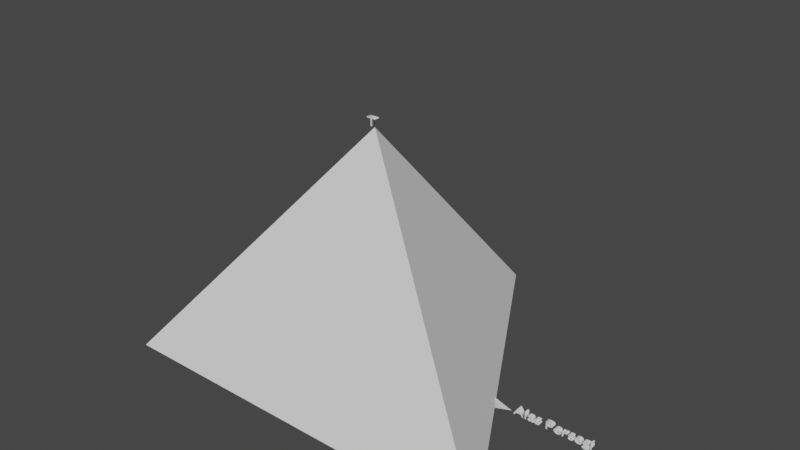 # Source: ket_limas3.blend  (saved by Blender 2.92.15; exported with 4.5.12 LTS)
import bpy
from mathutils import Matrix  # noqa: F401  (used for matrix-valued properties, if any)

bpy.ops.wm.read_factory_settings(use_empty=True)
scene = bpy.context.scene
scene.name = 'Scene'

# ---- collections
col_collection = bpy.data.collections.new('Collection'); scene.collection.children.link(col_collection)

# ---- world
world_world = bpy.data.worlds.new('World'); scene.world = world_world
world_world.use_nodes = True; world_world.node_tree.nodes.clear()
_N = world_world.node_tree.nodes; _L = world_world.node_tree.links
n0 = _N.new('ShaderNodeOutputWorld'); n0.name = 'World Output'; n0.location = (300, 300)
n1 = _N.new('ShaderNodeBackground'); n1.name = 'Background'; n1.location = (10, 300)
n1.inputs[0].default_value = (0.05088, 0.05088, 0.05088, 1.0)
_L.new(n1.outputs[0], n0.inputs[0])
n0.is_active_output = True
world_world.color = (0.05088, 0.05088, 0.05088)
world_world.use_sun_shadow = False
world_world.sun_shadow_jitter_overblur = 0.0

# ---- meshes
me_cube_006 = bpy.data.meshes.new('Cube.006')
me_cube_006.from_pydata([], [], [])
_uv = me_cube_006.uv_layers.new(name='UVMap')
_uv.uv.foreach_set('vector', [])
me_cube_006.use_remesh_fix_poles = True
me_cube_006.use_remesh_preserve_attributes = False
me_cube_006.use_mirror_vertex_groups = False
me_cube_006.update()
me_cylinder_003 = bpy.data.meshes.new('Cylinder.003')
me_cylinder_003.from_pydata([], [], [])
_uv = me_cylinder_003.uv_layers.new(name='UVMap')
_uv.uv.foreach_set('vector', [])
me_cylinder_003.use_remesh_fix_poles = True
me_cylinder_003.use_remesh_preserve_attributes = False
me_cylinder_003.use_mirror_vertex_groups = False
me_cylinder_003.update()
me_plane_002 = bpy.data.meshes.new('Plane.002')
me_plane_002.from_pydata([(-1.0, -1.0, 0.0), (1.0, -1.0, 0.0), (-1.0, 1.0, 0.0), (1.0, 1.0, 0.0)], [], [(0, 1, 3, 2)])
_uv = me_plane_002.uv_layers.new(name='UVMap')
_uv.uv.foreach_set('vector', [0.0, 0.0, 1.0, 0.0, 1.0, 1.0, 0.0, 1.0])
me_plane_002.use_remesh_fix_poles = True
me_plane_002.use_remesh_preserve_attributes = False
me_plane_002.use_mirror_vertex_groups = False
me_plane_002.update()
me_plane_001 = bpy.data.meshes.new('Plane.001')
me_plane_001.from_pydata([(-1.0, 0.0, 0.0), (1.0, -1.0, 0.0), (1.0, 1.0, 0.0)], [], [(0, 1, 2)])
_uv = me_plane_001.uv_layers.new(name='UVMap')
_uv.uv.foreach_set('vector', [0.0, 0.0, 1.0, 0.0, 1.0, 1.0])
me_plane_001.use_remesh_fix_poles = True
me_plane_001.use_remesh_preserve_attributes = False
me_plane_001.use_mirror_vertex_groups = False
me_plane_001.update()
me_plane_004 = bpy.data.meshes.new('Plane.004')
me_plane_004.from_pydata([(-1.0, 0.0, 0.0), (1.0, -1.0, 0.0), (1.0, 1.0, 0.0)], [], [(0, 1, 2)])
_uv = me_plane_004.uv_layers.new(name='UVMap')
_uv.uv.foreach_set('vector', [0.0, 0.0, 1.0, 0.0, 1.0, 1.0])
me_plane_004.use_remesh_fix_poles = True
me_plane_004.use_remesh_preserve_attributes = False
me_plane_004.use_mirror_vertex_groups = False
me_plane_004.update()
me_plane_007 = bpy.data.meshes.new('Plane.007')
me_plane_007.from_pydata([(-1.0, -1.0, 0.0), (1.0, -1.0, 0.0), (-1.0, 1.0, 0.0), (1.0, 1.0, 0.0)], [], [(0, 1, 3, 2)])
_uv = me_plane_007.uv_layers.new(name='UVMap')
_uv.uv.foreach_set('vector', [0.0, 0.0, 1.0, 0.0, 1.0, 1.0, 0.0, 1.0])
me_plane_007.use_remesh_fix_poles = True
me_plane_007.use_remesh_preserve_attributes = False
me_plane_007.use_mirror_vertex_groups = False
me_plane_007.update()
me_cylinder_001 = bpy.data.meshes.new('Cylinder.001')
me_cylinder_001.from_pydata([(0.0, 1.0, -1.0), (-1.987e-08, 9.934e-09, 1.0), (0.866, -0.5, -1.0)], [], [(0, 1, 2)])
_uv = me_cylinder_001.uv_layers.new(name='UVMap')
_uv.uv.foreach_set('vector', [1.0, 0.5, 0.6667, 1.0, 0.6667, 0.5])
me_cylinder_001.use_remesh_fix_poles = True
me_cylinder_001.use_remesh_preserve_attributes = False
me_cylinder_001.use_mirror_vertex_groups = False
me_cylinder_001.update()
me_cylinder_002 = bpy.data.meshes.new('Cylinder.002')
me_cylinder_002.from_pydata([(-1.987e-08, 9.934e-09, 1.0), (0.866, -0.5, -1.0), (-0.866, -0.5, -1.0)], [], [(1, 0, 2)])
_uv = me_cylinder_002.uv_layers.new(name='UVMap')
_uv.uv.foreach_set('vector', [0.6667, 0.5, 0.3333, 1.0, 0.3333, 0.5])
me_cylinder_002.use_remesh_fix_poles = True
me_cylinder_002.use_remesh_preserve_attributes = False
me_cylinder_002.use_mirror_vertex_groups = False
me_cylinder_002.update()
me_cylinder_004 = bpy.data.meshes.new('Cylinder.004')
me_cylinder_004.from_pydata([(0.0, 1.0, -1.0), (-1.987e-08, 9.934e-09, 1.0), (-0.866, -0.5, -1.0)], [], [(2, 1, 0)])
_uv = me_cylinder_004.uv_layers.new(name='UVMap')
_uv.uv.foreach_set('vector', [0.3333, 0.5, -5.96e-08, 1.0, -5.96e-08, 0.5])
me_cylinder_004.use_remesh_fix_poles = True
me_cylinder_004.use_remesh_preserve_attributes = False
me_cylinder_004.use_mirror_vertex_groups = False
me_cylinder_004.update()
me_cylinder_005 = bpy.data.meshes.new('Cylinder.005')
me_cylinder_005.from_pydata([(0.0, 1.0, -1.0), (0.866, -0.5, -1.0), (-0.866, -0.5, -1.0)], [], [(0, 1, 2)])
_uv = me_cylinder_005.uv_layers.new(name='UVMap')
_uv.uv.foreach_set('vector', [0.75, 0.49, 0.9578, 0.13, 0.5422, 0.13])
me_cylinder_005.use_remesh_fix_poles = True
me_cylinder_005.use_remesh_preserve_attributes = False
me_cylinder_005.use_mirror_vertex_groups = False
me_cylinder_005.update()

# ---- curves / text
txt_text_001 = bpy.data.curves.new('Text.001', 'FONT')
txt_text_001.dimensions = '2D'
txt_text_001.body = 'Alas Persegi'
txt_text_001.use_path_clamp = True
txt_text_001.extrude = 0.1
txt_text_004 = bpy.data.curves.new('Text.004', 'FONT')
txt_text_004.dimensions = '2D'
txt_text_004.body = 'Alas Segitiga'
txt_text_004.use_path_clamp = True
txt_text_004.extrude = 0.1
txt_text_002 = bpy.data.curves.new('Text.002', 'FONT')
txt_text_002.dimensions = '2D'
txt_text_002.body = 'T'
txt_text_002.use_path_clamp = True
txt_text_002.extrude = 0.1

# ---- objects
ob_cube = bpy.data.objects.new('Cube', me_cube_006)
ob_cylinder = bpy.data.objects.new('Cylinder', me_cylinder_003)
ob_plane_005 = bpy.data.objects.new('Plane.005', me_plane_002)
ob_plane_006 = bpy.data.objects.new('Plane.006', me_plane_001)
ob_text_004 = bpy.data.objects.new('Text.004', txt_text_001)
ob_plane_002 = bpy.data.objects.new('Plane.002', me_plane_004)
ob_plane_003 = bpy.data.objects.new('Plane.003', me_plane_007)
ob_text_001 = bpy.data.objects.new('Text.001', txt_text_004)
ob_text_002 = bpy.data.objects.new('Text.002', txt_text_002)
ob_cylinder_001 = bpy.data.objects.new('Cylinder.001', me_cylinder_001)
ob_cylinder_002 = bpy.data.objects.new('Cylinder.002', me_cylinder_002)
ob_cylinder_003 = bpy.data.objects.new('Cylinder.003', me_cylinder_004)
ob_cylinder_004 = bpy.data.objects.new('Cylinder.004', me_cylinder_005)

# ---- transforms, parenting, visibility, modifiers, constraints
ob_cube.location = (-0.08296, 0.0, -0.02632)
ob_cube.scale = (1.13, 1.0, 0.546)
ob_cube.lineart.crease_threshold = 0.0
ob_cylinder.location = (-0.04503, 0.3052, 0.3012)
ob_cylinder.scale = (1.0, 1.0, 0.5308)
ob_cylinder.lineart.crease_threshold = 0.0
ob_plane_005.parent = ob_plane_006
ob_plane_005.matrix_parent_inverse = Matrix(((2.35, -0.0, 0.0, 8.986), (-0.0, 3.571, -0.0, 0.0), (0.0, 0.0, 1.0, -0.0), (-0.0, 0.0, -0.0, 1.0)))
ob_plane_005.location = (-2.584, 0.0, 0.0)
ob_plane_005.scale = (0.8116, 0.1196, 1.0)
ob_plane_005.lineart.crease_threshold = 0.0
ob_plane_006.location = (0.4943, 0.4332, -0.2436)
ob_plane_006.rotation_euler = (1.571, -3.142, 0.0)
ob_plane_006.scale = (0.04052, 0.02477, 0.6974)
ob_plane_006.lineart.crease_threshold = 0.0
ob_text_004.location = (0.5498, 0.4304, -0.243)
ob_text_004.rotation_euler = (1.571, 0.0, 0.0)
ob_text_004.scale = (0.07299, 0.04989, 0.1)
ob_text_004.lineart.crease_threshold = 0.0
ob_plane_002.location = (-0.818, 0.3572, -0.2398)
ob_plane_002.rotation_euler = (0.01451, -3.095, 2.623)
ob_plane_002.scale = (0.04052, 0.02477, 0.6974)
ob_plane_002.lineart.crease_threshold = 0.0
ob_plane_003.parent = ob_plane_002
ob_plane_003.matrix_parent_inverse = Matrix(((2.35, -0.0, 0.0, 8.986), (-0.0, 3.571, -0.0, 0.0), (0.0, 0.0, 1.0, -0.0), (-0.0, 0.0, -0.0, 1.0)))
ob_plane_003.location = (-2.584, 0.0, 0.0)
ob_plane_003.scale = (0.8116, 0.1196, 1.0)
ob_plane_003.lineart.crease_threshold = 0.0
ob_text_001.location = (-1.168, 0.5676, -0.2564)
ob_text_001.rotation_euler = (1.571, -0.0, -0.5207)
ob_text_001.scale = (0.07299, 0.04989, 0.1)
ob_text_001.lineart.crease_threshold = 0.0
ob_text_002.location = (-0.07674, 0.3063, 0.8358)
ob_text_002.rotation_euler = (1.571, -0.0, 0.0)
ob_text_002.scale = (0.07299, 0.04989, 0.1)
ob_text_002.lineart.crease_threshold = 0.0
ob_cylinder_001.location = (-0.04503, 0.3052, 0.3012)
ob_cylinder_001.scale = (1.0, 1.0, 0.5308)
ob_cylinder_001.lineart.crease_threshold = 0.0
ob_cylinder_002.location = (-0.04503, 0.3052, 0.3012)
ob_cylinder_002.scale = (1.0, 1.0, 0.5308)
ob_cylinder_002.lineart.crease_threshold = 0.0
ob_cylinder_003.location = (-0.04503, 0.3052, 0.3012)
ob_cylinder_003.scale = (1.0, 1.0, 0.5308)
ob_cylinder_003.lineart.crease_threshold = 0.0
ob_cylinder_004.location = (-0.04503, 0.3052, 0.3012)
ob_cylinder_004.scale = (1.0, 1.0, 0.5308)
ob_cylinder_004.lineart.crease_threshold = 0.0

# ---- collection membership
col_collection.objects.link(ob_cube)
col_collection.objects.link(ob_cylinder)
col_collection.objects.link(ob_plane_005)
col_collection.objects.link(ob_plane_006)
col_collection.objects.link(ob_text_004)
col_collection.objects.link(ob_plane_002)
col_collection.objects.link(ob_plane_003)
col_collection.objects.link(ob_text_001)
col_collection.objects.link(ob_text_002)
col_collection.objects.link(ob_cylinder_001)
col_collection.objects.link(ob_cylinder_002)
col_collection.objects.link(ob_cylinder_003)
col_collection.objects.link(ob_cylinder_004)

# ---- scene / render settings (as saved in the file)
scene.frame_start = 1; scene.frame_end = 250; scene.frame_set(1)
scene.render.engine = 'BLENDER_EEVEE_NEXT'
scene.cycles.use_denoising = False
scene.cycles.samples = 128
scene.cycles.sampling_pattern = 'TABULATED_SOBOL'
scene.cycles.use_adaptive_sampling = False
scene.cycles.use_light_tree = False
scene.view_settings.view_transform = 'Filmic'
bpy.context.view_layer.update()

# ---- added for rendering (the .blend has no active camera and no usable light): camera, sun
cam_auto = bpy.data.cameras.new('AutoCamera')
cam_auto.lens = 50.0
cam_auto.sensor_width = 36.0
cam_auto.clip_end = 1000.0
ob_auto_camera = bpy.data.objects.new('AutoCamera', cam_auto)
scene.collection.objects.link(ob_auto_camera)
ob_auto_camera.location = (2.45512, -2.55074, 2.37139)
ob_auto_camera.rotation_euler = (1.09748, -7.21219e-08, 0.694738)
scene.camera = ob_auto_camera
light_auto_sun = bpy.data.lights.new('AutoSun', 'SUN')
light_auto_sun.energy = 3.0
light_auto_sun.angle = 0.0523599
ob_auto_sun = bpy.data.objects.new('AutoSun', light_auto_sun)
scene.collection.objects.link(ob_auto_sun)
ob_auto_sun.rotation_euler = (0.872665, 0.174533, 0.523599)
bpy.context.view_layer.update()
